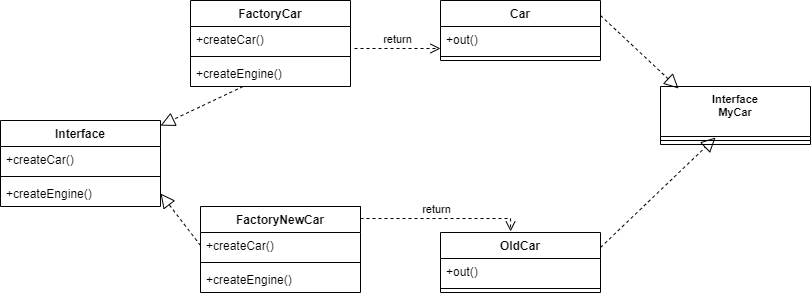

The diagram above was exported from draw.io. Its source (the exported page's mxGraphModel, read from the mxfile embedded in the PNG):
<mxGraphModel dx="880" dy="484" grid="1" gridSize="10" guides="1" tooltips="1" connect="1" arrows="1" fold="1" page="1" pageScale="1" pageWidth="827" pageHeight="1169" math="0" shadow="0">
  <root>
    <mxCell id="0" />
    <mxCell id="1" parent="0" />
    <mxCell id="1kQZ5CPXiVwg1PRoaQ2p-14" value="Interface" style="swimlane;fontStyle=1;align=center;verticalAlign=top;childLayout=stackLayout;horizontal=1;startSize=26;horizontalStack=0;resizeParent=1;resizeParentMax=0;resizeLast=0;collapsible=1;marginBottom=0;" parent="1" vertex="1">
      <mxGeometry y="920" width="160" height="86" as="geometry" />
    </mxCell>
    <mxCell id="1kQZ5CPXiVwg1PRoaQ2p-15" value="+createCar()" style="text;strokeColor=none;fillColor=none;align=left;verticalAlign=top;spacingLeft=4;spacingRight=4;overflow=hidden;rotatable=0;points=[[0,0.5],[1,0.5]];portConstraint=eastwest;" parent="1kQZ5CPXiVwg1PRoaQ2p-14" vertex="1">
      <mxGeometry y="26" width="160" height="26" as="geometry" />
    </mxCell>
    <mxCell id="1kQZ5CPXiVwg1PRoaQ2p-16" value="" style="line;strokeWidth=1;fillColor=none;align=left;verticalAlign=middle;spacingTop=-1;spacingLeft=3;spacingRight=3;rotatable=0;labelPosition=right;points=[];portConstraint=eastwest;strokeColor=inherit;" parent="1kQZ5CPXiVwg1PRoaQ2p-14" vertex="1">
      <mxGeometry y="52" width="160" height="8" as="geometry" />
    </mxCell>
    <mxCell id="1kQZ5CPXiVwg1PRoaQ2p-17" value="+createEngine()" style="text;strokeColor=none;fillColor=none;align=left;verticalAlign=top;spacingLeft=4;spacingRight=4;overflow=hidden;rotatable=0;points=[[0,0.5],[1,0.5]];portConstraint=eastwest;" parent="1kQZ5CPXiVwg1PRoaQ2p-14" vertex="1">
      <mxGeometry y="60" width="160" height="26" as="geometry" />
    </mxCell>
    <mxCell id="1kQZ5CPXiVwg1PRoaQ2p-24" value="FactoryCar" style="swimlane;fontStyle=1;align=center;verticalAlign=top;childLayout=stackLayout;horizontal=1;startSize=26;horizontalStack=0;resizeParent=1;resizeParentMax=0;resizeLast=0;collapsible=1;marginBottom=0;" parent="1" vertex="1">
      <mxGeometry x="190" y="800" width="160" height="86" as="geometry" />
    </mxCell>
    <mxCell id="1kQZ5CPXiVwg1PRoaQ2p-25" value="+createCar()" style="text;strokeColor=none;fillColor=none;align=left;verticalAlign=top;spacingLeft=4;spacingRight=4;overflow=hidden;rotatable=0;points=[[0,0.5],[1,0.5]];portConstraint=eastwest;" parent="1kQZ5CPXiVwg1PRoaQ2p-24" vertex="1">
      <mxGeometry y="26" width="160" height="26" as="geometry" />
    </mxCell>
    <mxCell id="1kQZ5CPXiVwg1PRoaQ2p-26" value="" style="line;strokeWidth=1;fillColor=none;align=left;verticalAlign=middle;spacingTop=-1;spacingLeft=3;spacingRight=3;rotatable=0;labelPosition=right;points=[];portConstraint=eastwest;strokeColor=inherit;" parent="1kQZ5CPXiVwg1PRoaQ2p-24" vertex="1">
      <mxGeometry y="52" width="160" height="8" as="geometry" />
    </mxCell>
    <mxCell id="1kQZ5CPXiVwg1PRoaQ2p-27" value="+createEngine()" style="text;strokeColor=none;fillColor=none;align=left;verticalAlign=top;spacingLeft=4;spacingRight=4;overflow=hidden;rotatable=0;points=[[0,0.5],[1,0.5]];portConstraint=eastwest;" parent="1kQZ5CPXiVwg1PRoaQ2p-24" vertex="1">
      <mxGeometry y="60" width="160" height="26" as="geometry" />
    </mxCell>
    <mxCell id="1kQZ5CPXiVwg1PRoaQ2p-33" value="FactoryNewCar " style="swimlane;fontStyle=1;align=center;verticalAlign=top;childLayout=stackLayout;horizontal=1;startSize=26;horizontalStack=0;resizeParent=1;resizeParentMax=0;resizeLast=0;collapsible=1;marginBottom=0;" parent="1" vertex="1">
      <mxGeometry x="200" y="1006" width="160" height="86" as="geometry" />
    </mxCell>
    <mxCell id="1kQZ5CPXiVwg1PRoaQ2p-34" value="+createCar()" style="text;strokeColor=none;fillColor=none;align=left;verticalAlign=top;spacingLeft=4;spacingRight=4;overflow=hidden;rotatable=0;points=[[0,0.5],[1,0.5]];portConstraint=eastwest;" parent="1kQZ5CPXiVwg1PRoaQ2p-33" vertex="1">
      <mxGeometry y="26" width="160" height="26" as="geometry" />
    </mxCell>
    <mxCell id="1kQZ5CPXiVwg1PRoaQ2p-35" value="" style="line;strokeWidth=1;fillColor=none;align=left;verticalAlign=middle;spacingTop=-1;spacingLeft=3;spacingRight=3;rotatable=0;labelPosition=right;points=[];portConstraint=eastwest;strokeColor=inherit;" parent="1kQZ5CPXiVwg1PRoaQ2p-33" vertex="1">
      <mxGeometry y="52" width="160" height="8" as="geometry" />
    </mxCell>
    <mxCell id="1kQZ5CPXiVwg1PRoaQ2p-36" value="+createEngine()" style="text;strokeColor=none;fillColor=none;align=left;verticalAlign=top;spacingLeft=4;spacingRight=4;overflow=hidden;rotatable=0;points=[[0,0.5],[1,0.5]];portConstraint=eastwest;" parent="1kQZ5CPXiVwg1PRoaQ2p-33" vertex="1">
      <mxGeometry y="60" width="160" height="26" as="geometry" />
    </mxCell>
    <mxCell id="1kQZ5CPXiVwg1PRoaQ2p-39" value="Car " style="swimlane;fontStyle=1;align=center;verticalAlign=top;childLayout=stackLayout;horizontal=1;startSize=26;horizontalStack=0;resizeParent=1;resizeParentMax=0;resizeLast=0;collapsible=1;marginBottom=0;" parent="1" vertex="1">
      <mxGeometry x="440" y="800" width="160" height="60" as="geometry" />
    </mxCell>
    <mxCell id="1kQZ5CPXiVwg1PRoaQ2p-40" value="+out()" style="text;strokeColor=none;fillColor=none;align=left;verticalAlign=top;spacingLeft=4;spacingRight=4;overflow=hidden;rotatable=0;points=[[0,0.5],[1,0.5]];portConstraint=eastwest;" parent="1kQZ5CPXiVwg1PRoaQ2p-39" vertex="1">
      <mxGeometry y="26" width="160" height="26" as="geometry" />
    </mxCell>
    <mxCell id="1kQZ5CPXiVwg1PRoaQ2p-41" value="" style="line;strokeWidth=1;fillColor=none;align=left;verticalAlign=middle;spacingTop=-1;spacingLeft=3;spacingRight=3;rotatable=0;labelPosition=right;points=[];portConstraint=eastwest;strokeColor=inherit;" parent="1kQZ5CPXiVwg1PRoaQ2p-39" vertex="1">
      <mxGeometry y="52" width="160" height="8" as="geometry" />
    </mxCell>
    <mxCell id="1kQZ5CPXiVwg1PRoaQ2p-43" value="OldCar" style="swimlane;fontStyle=1;align=center;verticalAlign=top;childLayout=stackLayout;horizontal=1;startSize=26;horizontalStack=0;resizeParent=1;resizeParentMax=0;resizeLast=0;collapsible=1;marginBottom=0;" parent="1" vertex="1">
      <mxGeometry x="440" y="1032" width="160" height="60" as="geometry" />
    </mxCell>
    <mxCell id="1kQZ5CPXiVwg1PRoaQ2p-44" value="+out()" style="text;strokeColor=none;fillColor=none;align=left;verticalAlign=top;spacingLeft=4;spacingRight=4;overflow=hidden;rotatable=0;points=[[0,0.5],[1,0.5]];portConstraint=eastwest;" parent="1kQZ5CPXiVwg1PRoaQ2p-43" vertex="1">
      <mxGeometry y="26" width="160" height="26" as="geometry" />
    </mxCell>
    <mxCell id="1kQZ5CPXiVwg1PRoaQ2p-45" value="" style="line;strokeWidth=1;fillColor=none;align=left;verticalAlign=middle;spacingTop=-1;spacingLeft=3;spacingRight=3;rotatable=0;labelPosition=right;points=[];portConstraint=eastwest;strokeColor=inherit;" parent="1kQZ5CPXiVwg1PRoaQ2p-43" vertex="1">
      <mxGeometry y="52" width="160" height="8" as="geometry" />
    </mxCell>
    <mxCell id="1kQZ5CPXiVwg1PRoaQ2p-47" value="Interface&#10;MyCar&#10;" style="swimlane;fontStyle=1;align=center;verticalAlign=top;childLayout=stackLayout;horizontal=1;startSize=50;horizontalStack=0;resizeParent=1;resizeParentMax=0;resizeLast=0;collapsible=1;marginBottom=0;fontSize=11;" parent="1" vertex="1">
      <mxGeometry x="660" y="886" width="150" height="58" as="geometry" />
    </mxCell>
    <mxCell id="1kQZ5CPXiVwg1PRoaQ2p-49" value="" style="line;strokeWidth=1;fillColor=none;align=left;verticalAlign=middle;spacingTop=-1;spacingLeft=3;spacingRight=3;rotatable=0;labelPosition=right;points=[];portConstraint=eastwest;strokeColor=inherit;" parent="1kQZ5CPXiVwg1PRoaQ2p-47" vertex="1">
      <mxGeometry y="50" width="150" height="8" as="geometry" />
    </mxCell>
    <mxCell id="ogs1oHP2fLll15Td51fP-1" value="" style="endArrow=block;dashed=1;endFill=0;endSize=12;html=1;rounded=0;" edge="1" parent="1" source="1kQZ5CPXiVwg1PRoaQ2p-27" target="1kQZ5CPXiVwg1PRoaQ2p-14">
      <mxGeometry width="160" relative="1" as="geometry">
        <mxPoint x="20" y="850" as="sourcePoint" />
        <mxPoint x="90" y="830" as="targetPoint" />
      </mxGeometry>
    </mxCell>
    <mxCell id="ogs1oHP2fLll15Td51fP-2" value="" style="endArrow=block;dashed=1;endFill=0;endSize=12;html=1;rounded=0;entryX=1;entryY=0.5;entryDx=0;entryDy=0;exitX=0;exitY=0.5;exitDx=0;exitDy=0;" edge="1" parent="1" source="1kQZ5CPXiVwg1PRoaQ2p-34" target="1kQZ5CPXiVwg1PRoaQ2p-17">
      <mxGeometry width="160" relative="1" as="geometry">
        <mxPoint x="110" y="1060" as="sourcePoint" />
        <mxPoint x="200" y="1079" as="targetPoint" />
      </mxGeometry>
    </mxCell>
    <mxCell id="ogs1oHP2fLll15Td51fP-5" value="" style="endArrow=block;dashed=1;endFill=0;endSize=12;html=1;rounded=0;entryX=0.367;entryY=0.125;entryDx=0;entryDy=0;entryPerimeter=0;exitX=1;exitY=0.25;exitDx=0;exitDy=0;" edge="1" parent="1" source="1kQZ5CPXiVwg1PRoaQ2p-43" target="1kQZ5CPXiVwg1PRoaQ2p-49">
      <mxGeometry width="160" relative="1" as="geometry">
        <mxPoint x="730" y="1040" as="sourcePoint" />
        <mxPoint x="870" y="990" as="targetPoint" />
      </mxGeometry>
    </mxCell>
    <mxCell id="ogs1oHP2fLll15Td51fP-6" value="" style="endArrow=block;dashed=1;endFill=0;endSize=12;html=1;rounded=0;exitX=1;exitY=0.25;exitDx=0;exitDy=0;entryX=0.12;entryY=0.034;entryDx=0;entryDy=0;entryPerimeter=0;" edge="1" parent="1" source="1kQZ5CPXiVwg1PRoaQ2p-39" target="1kQZ5CPXiVwg1PRoaQ2p-47">
      <mxGeometry width="160" relative="1" as="geometry">
        <mxPoint x="460" y="940" as="sourcePoint" />
        <mxPoint x="590" y="860" as="targetPoint" />
      </mxGeometry>
    </mxCell>
    <mxCell id="ogs1oHP2fLll15Td51fP-8" value="return" style="html=1;verticalAlign=bottom;endArrow=open;dashed=1;endSize=8;edgeStyle=elbowEdgeStyle;elbow=vertical;curved=0;rounded=0;entryX=0.438;entryY=-0.017;entryDx=0;entryDy=0;entryPerimeter=0;exitX=1;exitY=0;exitDx=0;exitDy=0;" edge="1" parent="1" source="1kQZ5CPXiVwg1PRoaQ2p-33" target="1kQZ5CPXiVwg1PRoaQ2p-43">
      <mxGeometry relative="1" as="geometry">
        <mxPoint x="450" y="980" as="sourcePoint" />
        <mxPoint x="370" y="980" as="targetPoint" />
      </mxGeometry>
    </mxCell>
    <mxCell id="ogs1oHP2fLll15Td51fP-9" value="return" style="html=1;verticalAlign=bottom;endArrow=open;dashed=1;endSize=8;edgeStyle=elbowEdgeStyle;elbow=vertical;curved=0;rounded=0;exitX=1.025;exitY=0.846;exitDx=0;exitDy=0;exitPerimeter=0;" edge="1" parent="1" source="1kQZ5CPXiVwg1PRoaQ2p-25" target="1kQZ5CPXiVwg1PRoaQ2p-40">
      <mxGeometry relative="1" as="geometry">
        <mxPoint x="430" y="930" as="sourcePoint" />
        <mxPoint x="350" y="930" as="targetPoint" />
      </mxGeometry>
    </mxCell>
  </root>
</mxGraphModel>